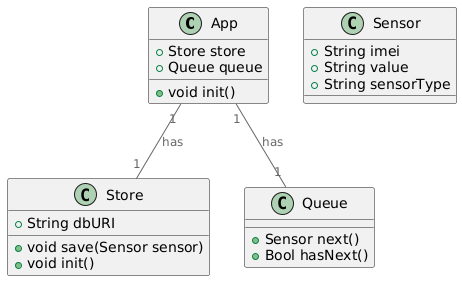

The diagram above was rendered by PlantUML. Its source (embedded in the PNG):
@startuml
top to bottom direction

!includeurl https://raw.githubusercontent.com/RicardoNiepel/C4-PlantUML/master/C4_Component.puml

class App {
   +Store store
   +Queue queue
   +void init()
}

class Sensor {
   +String imei
   +String value
   +String sensorType
}

class Store {
   +String dbURI
   +void save(Sensor sensor)
   +void init()
}

class Queue {
   +Sensor next()
   +Bool hasNext()
}

App "1" -- "1" Queue : has
App "1" -- "1" Store : has
@enduml